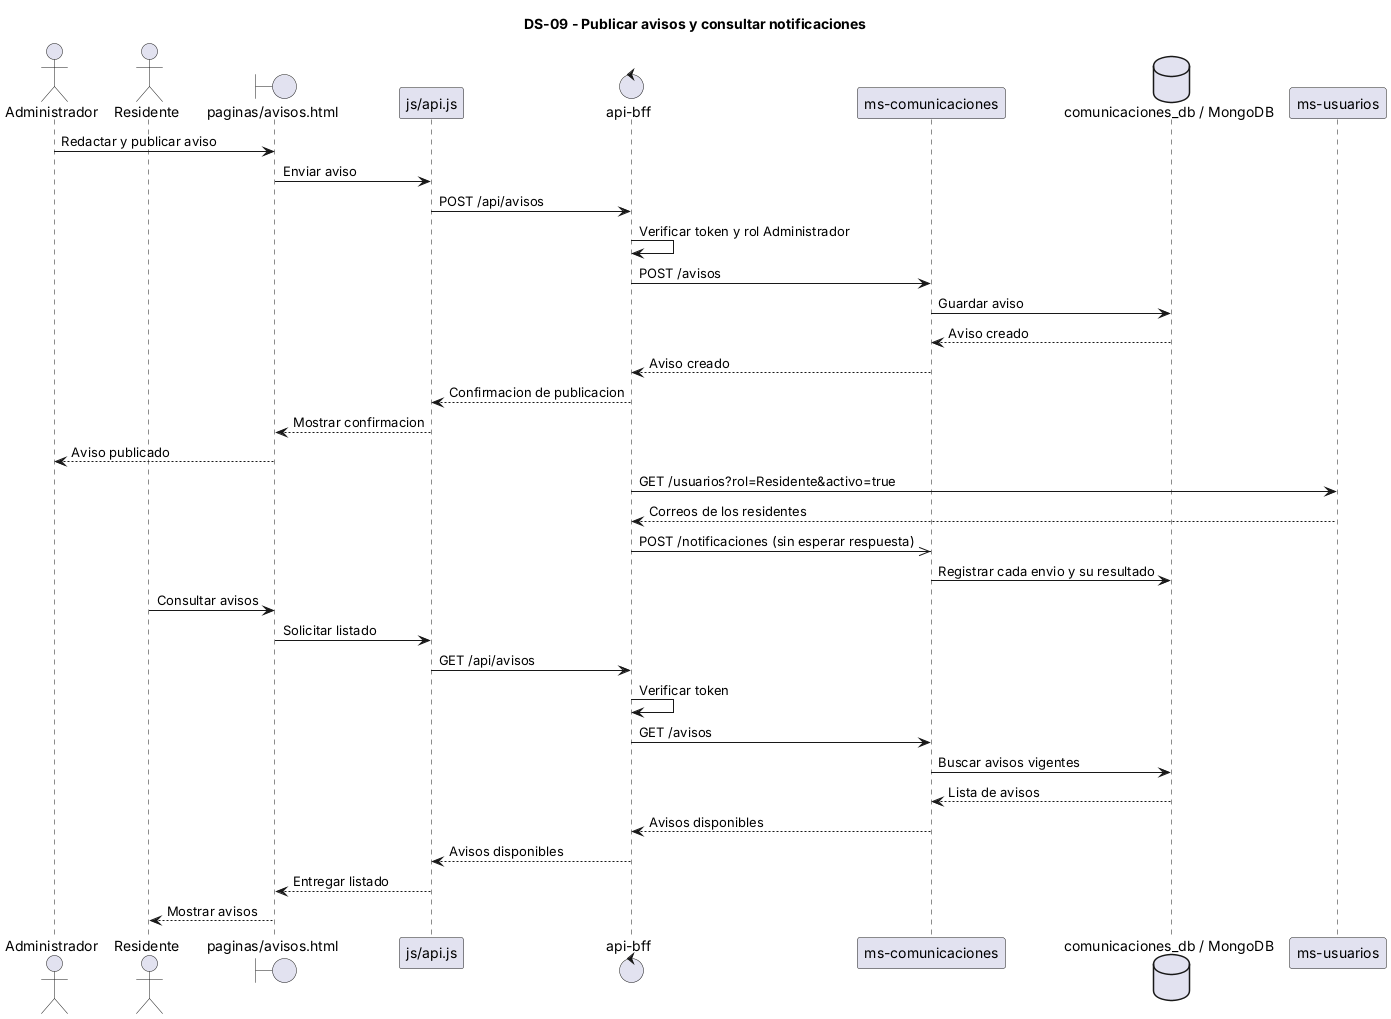

The diagram above was rendered by PlantUML. Its source (embedded in the PNG):
@startuml
title DS-09 - Publicar avisos y consultar notificaciones

actor Administrador
actor Residente
boundary "paginas/avisos.html" as UI
participant "js/api.js" as APIJS
control "api-bff" as BFF
participant "ms-comunicaciones" as MSC
database "comunicaciones_db / MongoDB" as BD
participant "ms-usuarios" as MSU

Administrador -> UI : Redactar y publicar aviso
UI -> APIJS : Enviar aviso
APIJS -> BFF : POST /api/avisos
BFF -> BFF : Verificar token y rol Administrador
BFF -> MSC : POST /avisos
MSC -> BD : Guardar aviso
BD --> MSC : Aviso creado
MSC --> BFF : Aviso creado
BFF --> APIJS : Confirmacion de publicacion
APIJS --> UI : Mostrar confirmacion
UI --> Administrador : Aviso publicado

BFF -> MSU : GET /usuarios?rol=Residente&activo=true
MSU --> BFF : Correos de los residentes
BFF ->> MSC : POST /notificaciones (sin esperar respuesta)
MSC -> BD : Registrar cada envio y su resultado

Residente -> UI : Consultar avisos
UI -> APIJS : Solicitar listado
APIJS -> BFF : GET /api/avisos
BFF -> BFF : Verificar token
BFF -> MSC : GET /avisos
MSC -> BD : Buscar avisos vigentes
BD --> MSC : Lista de avisos
MSC --> BFF : Avisos disponibles
BFF --> APIJS : Avisos disponibles
APIJS --> UI : Entregar listado
UI --> Residente : Mostrar avisos

@enduml